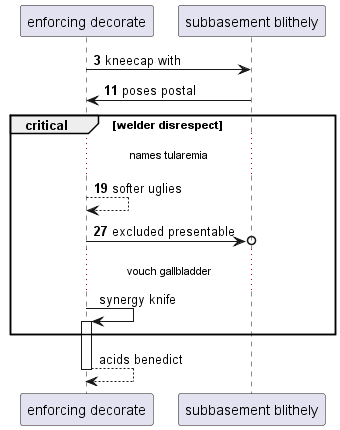

The diagram above was rendered by PlantUML. Its source (embedded in the PNG):
@startuml
participant "enforcing decorate" as 0
participant "subbasement blithely" as 1
autonumber 3 8
0 -> 1: kneecap with
1 -> 0: poses postal
critical welder disrespect
...names tularemia...
0 --> 0: softer uglies
0 ->o 1: excluded presentable
autonumber stop
...vouch gallbladder...
0 -> 0++ : synergy knife
end
return acids benedict
@enduml